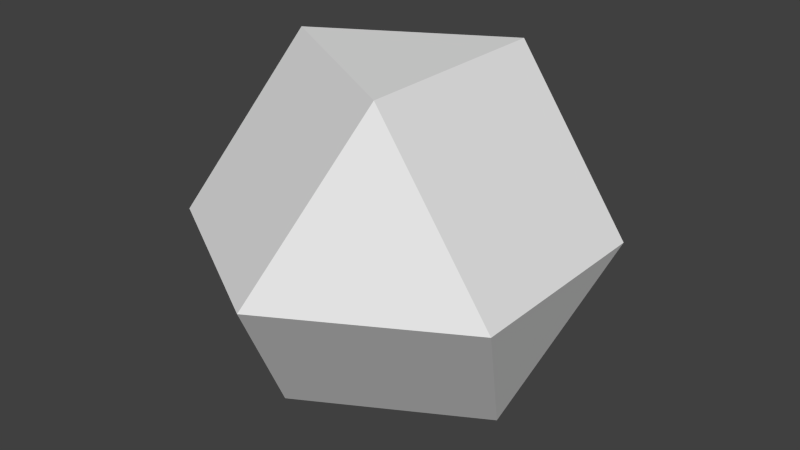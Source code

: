 # Source: Gem_02.blend  (saved by Blender 2.69.0; exported with 4.5.12 LTS)
import bpy
from mathutils import Matrix  # noqa: F401  (used for matrix-valued properties, if any)

bpy.ops.wm.read_factory_settings(use_empty=True)
scene = bpy.context.scene
scene.name = 'Scene'

# ---- collections
col_collection_1 = bpy.data.collections.new('Collection 1'); scene.collection.children.link(col_collection_1)

# ---- world
world_world = bpy.data.worlds.new('World'); scene.world = world_world
world_world.color = (0.05088, 0.05088, 0.05088)
world_world.use_sun_shadow = False
world_world.sun_shadow_jitter_overblur = 0.0
world_world.cycles.sampling_method = 'MANUAL'
world_world.cycles.sample_map_resolution = 256

# ---- meshes
me_solid_007 = bpy.data.meshes.new('Solid.007')
me_solid_007.from_pydata([(0.1179, 0.2041, 0.3333), (-0.2357, 0.0, 0.3333), (0.1179, -0.2041, 0.3333), (0.3536, 0.2041, -1.49e-08), (0.3536, -0.2041, -1.49e-08), (0.2357, 0.0, -0.3333), (0.0, 0.4082, -1.49e-08), (-0.1179, 0.2041, -0.3333), (-0.3536, 0.2041, -1.49e-08), (-0.3536, -0.2041, -1.49e-08), (-0.1179, -0.2041, -0.3333), (0.0, -0.4082, -1.49e-08)], [], [(1, 2, 0), (4, 5, 3), (7, 8, 6), (10, 11, 9), (4, 3, 0, 2), (7, 6, 3, 5), (6, 8, 1, 0), (10, 9, 8, 7), (11, 10, 5, 4), (9, 11, 2, 1), (0, 3, 6), (1, 8, 9), (2, 11, 4), (5, 10, 7)])
me_solid_007.use_remesh_preserve_volume = False
me_solid_007.use_remesh_preserve_attributes = False
me_solid_007.use_mirror_vertex_groups = False
me_solid_007.update()

# ---- objects
ob_solid_007 = bpy.data.objects.new('Solid.007', me_solid_007)

# ---- transforms, parenting, visibility, modifiers, constraints
ob_solid_007.location = (0.0, 0.0, 0.0)
ob_solid_007.lineart.crease_threshold = 0.0

# ---- collection membership
col_collection_1.objects.link(ob_solid_007)

# ---- scene / render settings (as saved in the file)
scene.frame_start = 1; scene.frame_end = 250; scene.frame_set(1)
scene.render.engine = 'BLENDER_EEVEE_NEXT'
scene.render.image_settings.compression = 90
scene.render.resolution_percentage = 50
scene.render.dither_intensity = 0.0
scene.cycles.use_denoising = False
scene.cycles.samples = 10
scene.cycles.sampling_pattern = 'TABULATED_SOBOL'
scene.cycles.light_sampling_threshold = 0.0
scene.cycles.use_adaptive_sampling = False
scene.cycles.use_light_tree = False
scene.cycles.blur_glossy = 0.0
scene.cycles.volume_bounces = 1
scene.cycles.pixel_filter_type = 'GAUSSIAN'
scene.cycles.sample_clamp_indirect = 0.0
scene.view_settings.view_transform = 'Standard'
bpy.context.view_layer.update()

# ---- added for rendering (the .blend has no active camera and no usable light): camera, sun
cam_auto = bpy.data.cameras.new('AutoCamera')
cam_auto.lens = 50.0
cam_auto.sensor_width = 36.0
cam_auto.clip_end = 1000.0
ob_auto_camera = bpy.data.objects.new('AutoCamera', cam_auto)
scene.collection.objects.link(ob_auto_camera)
ob_auto_camera.location = (1.17438, -1.40926, 0.939507)
ob_auto_camera.rotation_euler = (1.09748, -7.21219e-08, 0.694738)
scene.camera = ob_auto_camera
light_auto_sun = bpy.data.lights.new('AutoSun', 'SUN')
light_auto_sun.energy = 3.0
light_auto_sun.angle = 0.0523599
ob_auto_sun = bpy.data.objects.new('AutoSun', light_auto_sun)
scene.collection.objects.link(ob_auto_sun)
ob_auto_sun.rotation_euler = (0.872665, 0.174533, 0.523599)
bpy.context.view_layer.update()
